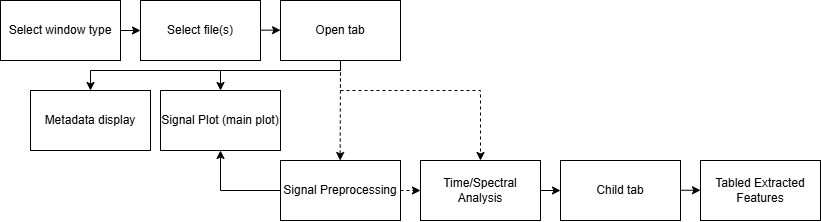

The diagram above was exported from draw.io. Its source (the exported page's mxGraphModel, read from the mxfile embedded in the PNG):
<mxGraphModel dx="1475" dy="390" grid="1" gridSize="10" guides="1" tooltips="1" connect="1" arrows="1" fold="1" page="1" pageScale="1" pageWidth="827" pageHeight="1169" math="0" shadow="0">
  <root>
    <mxCell id="0" />
    <mxCell id="1" parent="0" />
    <mxCell id="T7TiBKYJ9oYYDNvzO9tG-1" value="Select window type" style="rounded=0;whiteSpace=wrap;html=1;" vertex="1" parent="1">
      <mxGeometry x="-10" y="70" width="120" height="60" as="geometry" />
    </mxCell>
    <mxCell id="T7TiBKYJ9oYYDNvzO9tG-2" value="Select file(s)" style="rounded=0;whiteSpace=wrap;html=1;" vertex="1" parent="1">
      <mxGeometry x="130" y="70" width="120" height="60" as="geometry" />
    </mxCell>
    <mxCell id="T7TiBKYJ9oYYDNvzO9tG-3" value="Open tab" style="rounded=0;whiteSpace=wrap;html=1;" vertex="1" parent="1">
      <mxGeometry x="270" y="70" width="120" height="60" as="geometry" />
    </mxCell>
    <mxCell id="T7TiBKYJ9oYYDNvzO9tG-4" value="Signal Preprocessing" style="rounded=0;whiteSpace=wrap;html=1;" vertex="1" parent="1">
      <mxGeometry x="270" y="230" width="120" height="60" as="geometry" />
    </mxCell>
    <mxCell id="T7TiBKYJ9oYYDNvzO9tG-5" value="Time/Spectral Analysis" style="rounded=0;whiteSpace=wrap;html=1;" vertex="1" parent="1">
      <mxGeometry x="410" y="230" width="120" height="60" as="geometry" />
    </mxCell>
    <mxCell id="T7TiBKYJ9oYYDNvzO9tG-6" value="Signal Plot (main plot)" style="rounded=0;whiteSpace=wrap;html=1;" vertex="1" parent="1">
      <mxGeometry x="150" y="160" width="120" height="60" as="geometry" />
    </mxCell>
    <mxCell id="T7TiBKYJ9oYYDNvzO9tG-7" value="Child tab" style="rounded=0;whiteSpace=wrap;html=1;" vertex="1" parent="1">
      <mxGeometry x="550" y="230" width="120" height="60" as="geometry" />
    </mxCell>
    <mxCell id="T7TiBKYJ9oYYDNvzO9tG-8" value="Tabled Extracted Features" style="rounded=0;whiteSpace=wrap;html=1;" vertex="1" parent="1">
      <mxGeometry x="690" y="230" width="120" height="60" as="geometry" />
    </mxCell>
    <mxCell id="T7TiBKYJ9oYYDNvzO9tG-9" value="" style="endArrow=classic;html=1;rounded=0;exitX=1;exitY=0.5;exitDx=0;exitDy=0;" edge="1" parent="1" source="T7TiBKYJ9oYYDNvzO9tG-1" target="T7TiBKYJ9oYYDNvzO9tG-2">
      <mxGeometry width="50" height="50" relative="1" as="geometry">
        <mxPoint x="340" y="250" as="sourcePoint" />
        <mxPoint x="390" y="200" as="targetPoint" />
      </mxGeometry>
    </mxCell>
    <mxCell id="T7TiBKYJ9oYYDNvzO9tG-10" value="" style="endArrow=classic;html=1;rounded=0;exitX=1;exitY=0.5;exitDx=0;exitDy=0;" edge="1" parent="1">
      <mxGeometry width="50" height="50" relative="1" as="geometry">
        <mxPoint x="250" y="99.66" as="sourcePoint" />
        <mxPoint x="270" y="99.66" as="targetPoint" />
      </mxGeometry>
    </mxCell>
    <mxCell id="T7TiBKYJ9oYYDNvzO9tG-11" value="" style="endArrow=classic;html=1;rounded=0;exitX=0.5;exitY=1;exitDx=0;exitDy=0;entryX=0.5;entryY=0;entryDx=0;entryDy=0;" edge="1" parent="1" source="T7TiBKYJ9oYYDNvzO9tG-3" target="T7TiBKYJ9oYYDNvzO9tG-6">
      <mxGeometry width="50" height="50" relative="1" as="geometry">
        <mxPoint x="260" y="90" as="sourcePoint" />
        <mxPoint x="280" y="90" as="targetPoint" />
        <Array as="points">
          <mxPoint x="330" y="140" />
          <mxPoint x="210" y="140" />
        </Array>
      </mxGeometry>
    </mxCell>
    <mxCell id="T7TiBKYJ9oYYDNvzO9tG-12" value="" style="endArrow=classic;html=1;rounded=0;entryX=0.5;entryY=0;entryDx=0;entryDy=0;dashed=1;" edge="1" parent="1">
      <mxGeometry width="50" height="50" relative="1" as="geometry">
        <mxPoint x="330" y="130" as="sourcePoint" />
        <mxPoint x="329.65999999999997" y="230" as="targetPoint" />
      </mxGeometry>
    </mxCell>
    <mxCell id="T7TiBKYJ9oYYDNvzO9tG-13" value="" style="endArrow=classic;html=1;rounded=0;entryX=0;entryY=0.5;entryDx=0;entryDy=0;dashed=1;" edge="1" parent="1" source="T7TiBKYJ9oYYDNvzO9tG-4" target="T7TiBKYJ9oYYDNvzO9tG-5">
      <mxGeometry width="50" height="50" relative="1" as="geometry">
        <mxPoint x="260" y="100" as="sourcePoint" />
        <mxPoint x="280" y="100" as="targetPoint" />
      </mxGeometry>
    </mxCell>
    <mxCell id="T7TiBKYJ9oYYDNvzO9tG-14" value="" style="endArrow=classic;html=1;rounded=0;entryX=0.5;entryY=1;entryDx=0;entryDy=0;exitX=0;exitY=0.5;exitDx=0;exitDy=0;" edge="1" parent="1" source="T7TiBKYJ9oYYDNvzO9tG-4" target="T7TiBKYJ9oYYDNvzO9tG-6">
      <mxGeometry width="50" height="50" relative="1" as="geometry">
        <mxPoint x="320.34000000000003" y="180" as="sourcePoint" />
        <mxPoint x="320" y="280" as="targetPoint" />
        <Array as="points">
          <mxPoint x="210" y="260" />
        </Array>
      </mxGeometry>
    </mxCell>
    <mxCell id="T7TiBKYJ9oYYDNvzO9tG-15" value="" style="endArrow=classic;html=1;rounded=0;entryX=0.5;entryY=0;entryDx=0;entryDy=0;dashed=1;exitX=0.5;exitY=1;exitDx=0;exitDy=0;" edge="1" parent="1" source="T7TiBKYJ9oYYDNvzO9tG-3" target="T7TiBKYJ9oYYDNvzO9tG-5">
      <mxGeometry width="50" height="50" relative="1" as="geometry">
        <mxPoint x="430.34000000000003" y="200" as="sourcePoint" />
        <mxPoint x="430" y="300" as="targetPoint" />
        <Array as="points">
          <mxPoint x="330" y="160" />
          <mxPoint x="470" y="160" />
        </Array>
      </mxGeometry>
    </mxCell>
    <mxCell id="T7TiBKYJ9oYYDNvzO9tG-19" value="" style="endArrow=classic;html=1;rounded=0;exitX=1;exitY=0.5;exitDx=0;exitDy=0;entryX=0;entryY=0.5;entryDx=0;entryDy=0;" edge="1" parent="1" source="T7TiBKYJ9oYYDNvzO9tG-5" target="T7TiBKYJ9oYYDNvzO9tG-7">
      <mxGeometry width="50" height="50" relative="1" as="geometry">
        <mxPoint x="370" y="240" as="sourcePoint" />
        <mxPoint x="420" y="190" as="targetPoint" />
      </mxGeometry>
    </mxCell>
    <mxCell id="T7TiBKYJ9oYYDNvzO9tG-21" value="" style="endArrow=classic;html=1;rounded=0;exitX=1;exitY=0.5;exitDx=0;exitDy=0;entryX=0;entryY=0.5;entryDx=0;entryDy=0;" edge="1" parent="1">
      <mxGeometry width="50" height="50" relative="1" as="geometry">
        <mxPoint x="670" y="259.76" as="sourcePoint" />
        <mxPoint x="690" y="259.76" as="targetPoint" />
      </mxGeometry>
    </mxCell>
    <mxCell id="T7TiBKYJ9oYYDNvzO9tG-22" value="Metadata display" style="rounded=0;whiteSpace=wrap;html=1;" vertex="1" parent="1">
      <mxGeometry x="20" y="160" width="120" height="60" as="geometry" />
    </mxCell>
    <mxCell id="T7TiBKYJ9oYYDNvzO9tG-23" value="" style="endArrow=classic;html=1;rounded=0;exitX=0.5;exitY=1;exitDx=0;exitDy=0;entryX=0.5;entryY=0;entryDx=0;entryDy=0;" edge="1" parent="1" source="T7TiBKYJ9oYYDNvzO9tG-3">
      <mxGeometry width="50" height="50" relative="1" as="geometry">
        <mxPoint x="200" y="130" as="sourcePoint" />
        <mxPoint x="80" y="160" as="targetPoint" />
        <Array as="points">
          <mxPoint x="330" y="140" />
          <mxPoint x="80" y="140" />
        </Array>
      </mxGeometry>
    </mxCell>
  </root>
</mxGraphModel>